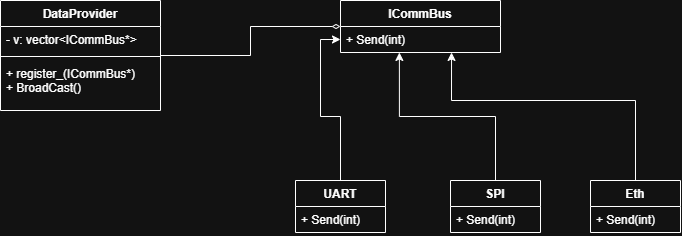

The diagram above was exported from draw.io. Its source (the exported page's mxGraphModel, read from the mxfile embedded in the PNG):
<mxGraphModel dx="715" dy="435" grid="1" gridSize="10" guides="1" tooltips="1" connect="1" arrows="1" fold="1" page="1" pageScale="1" pageWidth="850" pageHeight="1100" math="0" shadow="0">
  <root>
    <mxCell id="0" />
    <mxCell id="1" parent="0" />
    <mxCell id="jnBTg_ltaVkTn1cOIm1U-24" edge="1" parent="1" source="jnBTg_ltaVkTn1cOIm1U-1" style="edgeStyle=orthogonalEdgeStyle;rounded=0;orthogonalLoop=1;jettySize=auto;html=1;exitX=1;exitY=0.5;exitDx=0;exitDy=0;defaultLabelBackgroundColor=page;endArrow=diamondThin;endFill=0;" target="jnBTg_ltaVkTn1cOIm1U-5">
      <mxGeometry relative="1" as="geometry" />
    </mxCell>
    <mxCell id="jnBTg_ltaVkTn1cOIm1U-1" parent="1" style="swimlane;fontStyle=1;align=center;verticalAlign=top;childLayout=stackLayout;horizontal=1;startSize=26;horizontalStack=0;resizeParent=1;resizeParentMax=0;resizeLast=0;collapsible=1;marginBottom=0;whiteSpace=wrap;html=1;" value="DataProvider" vertex="1">
      <mxGeometry height="110" width="160" x="40" y="170" as="geometry" />
    </mxCell>
    <mxCell id="jnBTg_ltaVkTn1cOIm1U-2" parent="jnBTg_ltaVkTn1cOIm1U-1" style="text;strokeColor=none;fillColor=none;align=left;verticalAlign=top;spacingLeft=4;spacingRight=4;overflow=hidden;rotatable=0;points=[[0,0.5],[1,0.5]];portConstraint=eastwest;whiteSpace=wrap;html=1;" value="- v: vector&amp;lt;ICommBus*&amp;gt;" vertex="1">
      <mxGeometry height="26" width="160" y="26" as="geometry" />
    </mxCell>
    <mxCell id="jnBTg_ltaVkTn1cOIm1U-3" parent="jnBTg_ltaVkTn1cOIm1U-1" style="line;strokeWidth=1;fillColor=none;align=left;verticalAlign=middle;spacingTop=-1;spacingLeft=3;spacingRight=3;rotatable=0;labelPosition=right;points=[];portConstraint=eastwest;strokeColor=inherit;labelPerimeter=1;" value="" vertex="1">
      <mxGeometry height="8" width="160" y="52" as="geometry" />
    </mxCell>
    <mxCell id="jnBTg_ltaVkTn1cOIm1U-4" parent="jnBTg_ltaVkTn1cOIm1U-1" style="text;strokeColor=none;fillColor=none;align=left;verticalAlign=top;spacingLeft=4;spacingRight=4;overflow=hidden;rotatable=0;points=[[0,0.5],[1,0.5]];portConstraint=eastwest;whiteSpace=wrap;html=1;" value="+ register_(ICommBus*)&lt;div&gt;+ BroadCast()&lt;/div&gt;" vertex="1">
      <mxGeometry height="50" width="160" y="60" as="geometry" />
    </mxCell>
    <mxCell id="jnBTg_ltaVkTn1cOIm1U-5" parent="1" style="swimlane;fontStyle=1;align=center;verticalAlign=top;childLayout=stackLayout;horizontal=1;startSize=26;horizontalStack=0;resizeParent=1;resizeParentMax=0;resizeLast=0;collapsible=1;marginBottom=0;whiteSpace=wrap;html=1;" value="ICommBus" vertex="1">
      <mxGeometry height="52" width="160" x="380" y="170" as="geometry" />
    </mxCell>
    <mxCell id="jnBTg_ltaVkTn1cOIm1U-8" parent="jnBTg_ltaVkTn1cOIm1U-5" style="text;strokeColor=none;fillColor=none;align=left;verticalAlign=top;spacingLeft=4;spacingRight=4;overflow=hidden;rotatable=0;points=[[0,0.5],[1,0.5]];portConstraint=eastwest;whiteSpace=wrap;html=1;" value="+ Send(int)" vertex="1">
      <mxGeometry height="26" width="160" y="26" as="geometry" />
    </mxCell>
    <mxCell id="jnBTg_ltaVkTn1cOIm1U-21" edge="1" parent="1" source="jnBTg_ltaVkTn1cOIm1U-13" style="edgeStyle=orthogonalEdgeStyle;rounded=0;orthogonalLoop=1;jettySize=auto;html=1;exitX=0.5;exitY=0;exitDx=0;exitDy=0;entryX=0;entryY=0.75;entryDx=0;entryDy=0;defaultLabelBackgroundColor=page;" target="jnBTg_ltaVkTn1cOIm1U-5">
      <mxGeometry relative="1" as="geometry" />
    </mxCell>
    <mxCell id="jnBTg_ltaVkTn1cOIm1U-13" parent="1" style="swimlane;fontStyle=1;align=center;verticalAlign=top;childLayout=stackLayout;horizontal=1;startSize=26;horizontalStack=0;resizeParent=1;resizeParentMax=0;resizeLast=0;collapsible=1;marginBottom=0;whiteSpace=wrap;html=1;" value="UART&lt;div&gt;&lt;br&gt;&lt;/div&gt;" vertex="1">
      <mxGeometry height="52" width="90" x="335" y="350" as="geometry" />
    </mxCell>
    <mxCell id="jnBTg_ltaVkTn1cOIm1U-14" parent="jnBTg_ltaVkTn1cOIm1U-13" style="text;strokeColor=none;fillColor=none;align=left;verticalAlign=top;spacingLeft=4;spacingRight=4;overflow=hidden;rotatable=0;points=[[0,0.5],[1,0.5]];portConstraint=eastwest;whiteSpace=wrap;html=1;" value="+ Send(int)" vertex="1">
      <mxGeometry height="26" width="90" y="26" as="geometry" />
    </mxCell>
    <mxCell id="jnBTg_ltaVkTn1cOIm1U-15" parent="1" style="swimlane;fontStyle=1;align=center;verticalAlign=top;childLayout=stackLayout;horizontal=1;startSize=26;horizontalStack=0;resizeParent=1;resizeParentMax=0;resizeLast=0;collapsible=1;marginBottom=0;whiteSpace=wrap;html=1;" value="SPI" vertex="1">
      <mxGeometry height="52" width="90" x="490" y="350" as="geometry" />
    </mxCell>
    <mxCell id="jnBTg_ltaVkTn1cOIm1U-16" parent="jnBTg_ltaVkTn1cOIm1U-15" style="text;strokeColor=none;fillColor=none;align=left;verticalAlign=top;spacingLeft=4;spacingRight=4;overflow=hidden;rotatable=0;points=[[0,0.5],[1,0.5]];portConstraint=eastwest;whiteSpace=wrap;html=1;" value="+ Send(int)" vertex="1">
      <mxGeometry height="26" width="90" y="26" as="geometry" />
    </mxCell>
    <mxCell id="jnBTg_ltaVkTn1cOIm1U-18" parent="1" style="swimlane;fontStyle=1;align=center;verticalAlign=top;childLayout=stackLayout;horizontal=1;startSize=26;horizontalStack=0;resizeParent=1;resizeParentMax=0;resizeLast=0;collapsible=1;marginBottom=0;whiteSpace=wrap;html=1;" value="Eth" vertex="1">
      <mxGeometry height="52" width="90" x="630" y="350" as="geometry" />
    </mxCell>
    <mxCell id="jnBTg_ltaVkTn1cOIm1U-19" parent="jnBTg_ltaVkTn1cOIm1U-18" style="text;strokeColor=none;fillColor=none;align=left;verticalAlign=top;spacingLeft=4;spacingRight=4;overflow=hidden;rotatable=0;points=[[0,0.5],[1,0.5]];portConstraint=eastwest;whiteSpace=wrap;html=1;" value="+ Send(int)" vertex="1">
      <mxGeometry height="26" width="90" y="26" as="geometry" />
    </mxCell>
    <mxCell id="jnBTg_ltaVkTn1cOIm1U-22" edge="1" parent="1" source="jnBTg_ltaVkTn1cOIm1U-15" style="edgeStyle=orthogonalEdgeStyle;rounded=0;orthogonalLoop=1;jettySize=auto;html=1;exitX=0.5;exitY=0;exitDx=0;exitDy=0;entryX=0.368;entryY=0.998;entryDx=0;entryDy=0;entryPerimeter=0;defaultLabelBackgroundColor=page;" target="jnBTg_ltaVkTn1cOIm1U-8">
      <mxGeometry relative="1" as="geometry" />
    </mxCell>
    <mxCell id="jnBTg_ltaVkTn1cOIm1U-23" edge="1" parent="1" source="jnBTg_ltaVkTn1cOIm1U-18" style="edgeStyle=orthogonalEdgeStyle;rounded=0;orthogonalLoop=1;jettySize=auto;html=1;exitX=0.5;exitY=0;exitDx=0;exitDy=0;entryX=0.694;entryY=0.998;entryDx=0;entryDy=0;entryPerimeter=0;defaultLabelBackgroundColor=page;" target="jnBTg_ltaVkTn1cOIm1U-8">
      <mxGeometry relative="1" as="geometry">
        <Array as="points">
          <mxPoint x="675" y="270" />
          <mxPoint x="491" y="270" />
        </Array>
      </mxGeometry>
    </mxCell>
  </root>
</mxGraphModel>